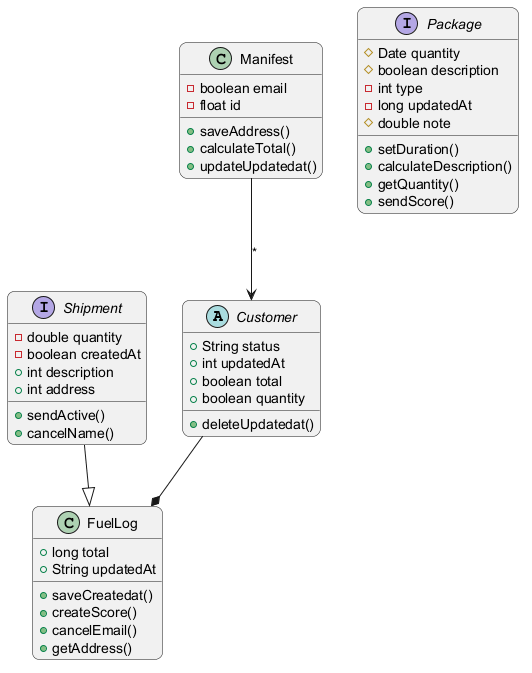

The diagram above was rendered by PlantUML. Its source (embedded in the PNG):
@startuml
skinparam backgroundColor #FFFFFF
skinparam roundCorner 15
abstract class Customer {
  +String status
  +int updatedAt
  +boolean total
  +boolean quantity
  +deleteUpdatedat()
}
interface Shipment {
  -double quantity
  -boolean createdAt
  +int description
  +int address
  +sendActive()
  +cancelName()
}
interface Package {
  #Date quantity
  #boolean description
  -int type
  -long updatedAt
  #double note
  +setDuration()
  +calculateDescription()
  +getQuantity()
  +sendScore()
}
class FuelLog {
  +long total
  +String updatedAt
  +saveCreatedat()
  +createScore()
  +cancelEmail()
  +getAddress()
}
class Manifest {
  -boolean email
  -float id
  +saveAddress()
  +calculateTotal()
  +updateUpdatedat()
}
Customer --* FuelLog
Manifest --> Customer : "*"
Shipment --|> FuelLog
@enduml